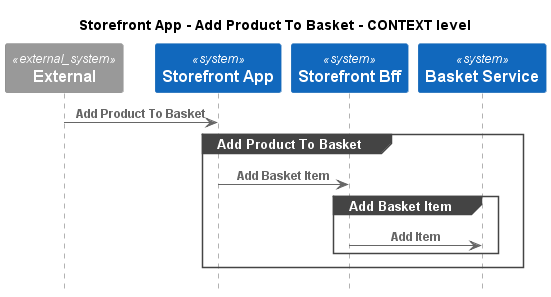

The diagram above was rendered by PlantUML. Its source (embedded in the PNG):
@startuml
!pragma layout smetana
!include ..\..\..\..\.c4s\C4_Sequence.puml

title Storefront App - Add Product To Basket - CONTEXT level

System_Ext(C4InterFlow.SoftwareSystems.ExternalSystem, "External", "")
System(ECommercePlatform.SoftwareSystems.StorefrontApp, "Storefront App", "")
System(ECommercePlatform.SoftwareSystems.StorefrontBff, "Storefront Bff", "")
System(ECommercePlatform.SoftwareSystems.BasketService, "Basket Service", "")

Rel(C4InterFlow.SoftwareSystems.ExternalSystem, ECommercePlatform.SoftwareSystems.StorefrontApp, "Add Product To Basket")
group Add Product To Basket
Rel(ECommercePlatform.SoftwareSystems.StorefrontApp, ECommercePlatform.SoftwareSystems.StorefrontBff, "Add Basket Item")
group Add Basket Item
Rel(ECommercePlatform.SoftwareSystems.StorefrontBff, ECommercePlatform.SoftwareSystems.BasketService, "Add Item")
end
end


@enduml